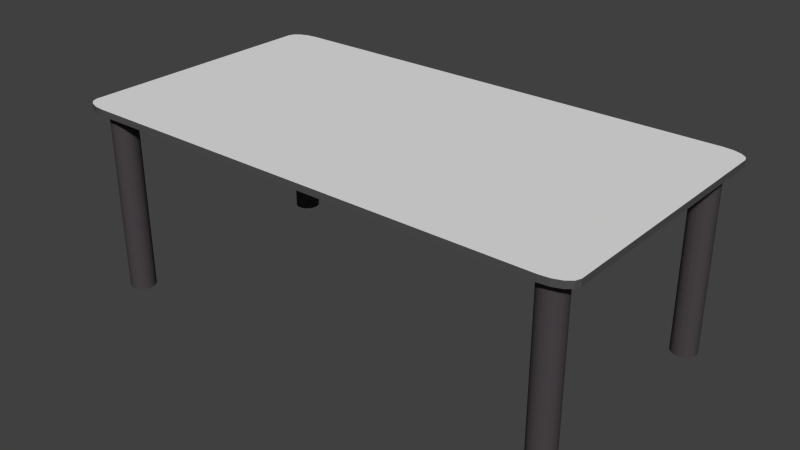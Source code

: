 # Source: Table.blend  (saved by Blender 2.76.0; exported with 4.5.12 LTS)
import bpy
from mathutils import Matrix  # noqa: F401  (used for matrix-valued properties, if any)

bpy.ops.wm.read_factory_settings(use_empty=True)
scene = bpy.context.scene
scene.name = 'Scene'

# ---- collections
col_collection_1 = bpy.data.collections.new('Collection 1'); scene.collection.children.link(col_collection_1)

# ---- materials (node trees are filled in below, after node groups)
mat_table = bpy.data.materials.new('Table')
mat_table.alpha_threshold = 0.0
mat_table.use_transparent_shadow = False
mat_table.roughness = 0.5
mat_table_side = bpy.data.materials.new('Table_Side')
mat_table_side.alpha_threshold = 0.0
mat_table_side.use_transparent_shadow = False
mat_table_side.diffuse_color = (0.08353, 0.08353, 0.08353, 1.0)
mat_table_side.roughness = 0.5
mat_table_side.specular_intensity = 0.584
mat_table_legs = bpy.data.materials.new('Table_Legs')
mat_table_legs.alpha_threshold = 0.0
mat_table_legs.use_transparent_shadow = False
mat_table_legs.diffuse_color = (0.06681, 0.05682, 0.06186, 1.0)
mat_table_legs.specular_color = (1.0, 0.9069, 0.8795)
mat_table_legs.roughness = 0.5
mat_table_legs.specular_intensity = 0.0

# ---- material node trees

# ---- world
world_world = bpy.data.worlds.new('World'); scene.world = world_world
world_world.color = (0.05088, 0.05088, 0.05088)
world_world.use_sun_shadow = False
world_world.sun_shadow_jitter_overblur = 0.0
world_world.cycles.sampling_method = 'MANUAL'
world_world.cycles.sample_map_resolution = 256

# ---- meshes
me_cube = bpy.data.meshes.new('Cube')
me_cube.from_pydata([(1.0, 0.9, -0.9), (0.9, 1.0, -0.9), (0.9924, 0.9383, -0.9), (0.9383, 0.9924, -0.9), (0.9707, 0.9707, -0.9), (1.0, -0.9, -0.9), (0.9, -1.0, -0.9), (0.9924, -0.9383, -0.9), (0.9707, -0.9707, -0.9), (0.9383, -0.9924, -0.9), (-0.9, -1.0, -0.9), (-1.0, -0.9, -0.9), (-0.9383, -0.9924, -0.9), (-0.9707, -0.9707, -0.9), (-0.9924, -0.9383, -0.9), (-0.9, 1.0, -0.9), (-1.0, 0.9, -0.9), (-0.9383, 0.9924, -0.9), (-0.9924, 0.9383, -0.9), (-0.9707, 0.9707, -0.9), (0.9, 1.0, 0.9), (1.0, 0.9, 0.9), (0.9383, 0.9924, 0.9), (0.9924, 0.9383, 0.9), (0.9707, 0.9707, 0.9), (0.9, -1.0, 0.9), (1.0, -0.9, 0.9), (0.9383, -0.9924, 0.9), (0.9707, -0.9707, 0.9), (0.9924, -0.9383, 0.9), (-1.0, -0.9, 0.9), (-0.9, -1.0, 0.9), (-0.9924, -0.9383, 0.9), (-0.9707, -0.9707, 0.9), (-0.9383, -0.9924, 0.9), (-1.0, 0.9, 0.9), (-0.9, 1.0, 0.9), (-0.9924, 0.9383, 0.9), (-0.9383, 0.9924, 0.9), (-0.9707, 0.9707, 0.9)], [], [(20, 1, 15, 36), (6, 25, 31, 10), (11, 30, 35, 16), (0, 21, 26, 5), (2, 0, 5, 7, 8, 9, 6, 10, 12, 13, 14, 11, 16, 18, 19, 17, 15, 1, 3, 4), (22, 20, 36, 38, 39, 37, 35, 30, 32, 33, 34, 31, 25, 27, 28, 29, 26, 21, 23, 24), (1, 20, 22, 3), (3, 22, 24, 4), (4, 24, 23, 2), (2, 23, 21, 0), (5, 26, 29, 7), (7, 29, 28, 8), (8, 28, 27, 9), (9, 27, 25, 6), (10, 31, 34, 12), (12, 34, 33, 13), (13, 33, 32, 14), (14, 32, 30, 11), (16, 35, 37, 18), (18, 37, 39, 19), (19, 39, 38, 17), (17, 38, 36, 15)])
me_cube.polygons.foreach_set('material_index', [1, 1, 1, 1, 0, 0, 1, 1, 1, 1, 1, 1, 1, 1, 1, 1, 1, 1, 1, 1, 1, 1])
me_cube.materials.append(mat_table)
me_cube.materials.append(mat_table_side)
me_cube.use_remesh_preserve_volume = False
me_cube.use_remesh_preserve_attributes = False
me_cube.use_mirror_vertex_groups = False
me_cube.update()
me_cylinder_002 = bpy.data.meshes.new('Cylinder.002')
me_cylinder_002.from_pydata([(0.0, 1.0, -1.0), (0.0, 1.0, 1.0), (0.1951, 0.9808, -1.0), (0.1951, 0.9808, 1.0), (0.3827, 0.9239, -1.0), (0.3827, 0.9239, 1.0), (0.5556, 0.8315, -1.0), (0.5556, 0.8315, 1.0), (0.7071, 0.7071, -1.0), (0.7071, 0.7071, 1.0), (0.8315, 0.5556, -1.0), (0.8315, 0.5556, 1.0), (0.9239, 0.3827, -1.0), (0.9239, 0.3827, 1.0), (0.9808, 0.1951, -1.0), (0.9808, 0.1951, 1.0), (1.0, 7.55e-08, -1.0), (1.0, 7.55e-08, 1.0), (0.9808, -0.1951, -1.0), (0.9808, -0.1951, 1.0), (0.9239, -0.3827, -1.0), (0.9239, -0.3827, 1.0), (0.8315, -0.5556, -1.0), (0.8315, -0.5556, 1.0), (0.7071, -0.7071, -1.0), (0.7071, -0.7071, 1.0), (0.5556, -0.8315, -1.0), (0.5556, -0.8315, 1.0), (0.3827, -0.9239, -1.0), (0.3827, -0.9239, 1.0), (0.1951, -0.9808, -1.0), (0.1951, -0.9808, 1.0), (-3.258e-07, -1.0, -1.0), (-3.258e-07, -1.0, 1.0), (-0.1951, -0.9808, -1.0), (-0.1951, -0.9808, 1.0), (-0.3827, -0.9239, -1.0), (-0.3827, -0.9239, 1.0), (-0.5556, -0.8315, -1.0), (-0.5556, -0.8315, 1.0), (-0.7071, -0.7071, -1.0), (-0.7071, -0.7071, 1.0), (-0.8315, -0.5556, -1.0), (-0.8315, -0.5556, 1.0), (-0.9239, -0.3827, -1.0), (-0.9239, -0.3827, 1.0), (-0.9808, -0.1951, -1.0), (-0.9808, -0.1951, 1.0), (-1.0, 9.656e-07, -1.0), (-1.0, 9.656e-07, 1.0), (-0.9808, 0.1951, -1.0), (-0.9808, 0.1951, 1.0), (-0.9239, 0.3827, -1.0), (-0.9239, 0.3827, 1.0), (-0.8315, 0.5556, -1.0), (-0.8315, 0.5556, 1.0), (-0.7071, 0.7071, -1.0), (-0.7071, 0.7071, 1.0), (-0.5556, 0.8315, -1.0), (-0.5556, 0.8315, 1.0), (-0.3827, 0.9239, -1.0), (-0.3827, 0.9239, 1.0), (-0.1951, 0.9808, -1.0), (-0.1951, 0.9808, 1.0), (-0.3827, -0.9239, -1.0), (-0.3827, -0.9239, 1.0), (0.0, 1.0, -10.71), (0.1951, 0.9808, -10.71), (0.3827, 0.9239, -10.71), (0.5556, 0.8315, -10.71), (0.7071, 0.7071, -10.71), (0.8315, 0.5556, -10.71), (0.9239, 0.3827, -10.71), (0.9808, 0.1951, -10.71), (1.0, 7.55e-08, -10.71), (0.9808, -0.1951, -10.71), (0.9239, -0.3827, -10.71), (0.8315, -0.5556, -10.71), (0.7071, -0.7071, -10.71), (0.5556, -0.8315, -10.71), (0.3827, -0.9239, -10.71), (0.1951, -0.9808, -10.71), (-3.258e-07, -1.0, -10.71), (-0.1951, -0.9808, -10.71), (-0.3827, -0.9239, -10.71), (-0.5556, -0.8315, -10.71), (-0.7071, -0.7071, -10.71), (-0.8315, -0.5556, -10.71), (-0.9239, -0.3827, -10.71), (-0.9808, -0.1951, -10.71), (-1.0, 9.656e-07, -10.71), (-0.9808, 0.1951, -10.71), (-0.9239, 0.3827, -10.71), (-0.8315, 0.5556, -10.71), (-0.7071, 0.7071, -10.71), (-0.5556, 0.8315, -10.71), (-0.3827, 0.9239, -10.71), (-0.1951, 0.9808, -10.71), (0.5556, 0.8315, -10.08), (0.3827, 0.9239, -10.08), (0.7071, -0.7071, -10.08), (0.8315, -0.5556, -10.08), (-0.8315, -0.5556, -10.08), (-0.7071, -0.7071, -10.08), (-0.3827, 0.9239, -10.08), (-0.5556, 0.8315, -10.08), (1.0, 7.55e-08, -10.08), (0.9808, 0.1951, -10.08), (-0.1951, -0.9808, -10.08), (-3.258e-07, -1.0, -10.08), (-0.9239, 0.3827, -10.08), (-0.9808, 0.1951, -10.08), (0.7071, 0.7071, -10.08), (0.5556, -0.8315, -10.08), (-0.9239, -0.3827, -10.08), (-0.1951, 0.9808, -10.08), (0.9808, -0.1951, -10.08), (-0.3827, -0.9239, -10.08), (-0.8315, 0.5556, -10.08), (0.8315, 0.5556, -10.08), (0.3827, -0.9239, -10.08), (-0.9808, -0.1951, -10.08), (0.1951, 0.9808, -10.08), (0.0, 1.0, -10.08), (0.9239, -0.3827, -10.08), (-0.5556, -0.8315, -10.08), (-0.7071, 0.7071, -10.08), (0.9239, 0.3827, -10.08), (0.1951, -0.9808, -10.08), (-1.0, 9.656e-07, -10.08), (-37.07, -1.0, -1.0), (-37.07, -1.0, 1.0), (-37.27, -0.9808, -1.0), (-37.27, -0.9808, 1.0), (-37.46, -0.9239, -1.0), (-37.46, -0.9239, 1.0), (-37.63, -0.8315, -1.0), (-37.63, -0.8315, 1.0), (-37.78, -0.7071, -1.0), (-37.78, -0.7071, 1.0), (-37.9, -0.5556, -1.0), (-37.9, -0.5556, 1.0), (-38.0, -0.3827, -1.0), (-38.0, -0.3827, 1.0), (-38.05, -0.1951, -1.0), (-38.05, -0.1951, 1.0), (-38.07, -1.629e-07, -1.0), (-38.07, -1.629e-07, 1.0), (-38.05, 0.1951, -1.0), (-38.05, 0.1951, 1.0), (-38.0, 0.3827, -1.0), (-38.0, 0.3827, 1.0), (-37.9, 0.5556, -1.0), (-37.9, 0.5556, 1.0), (-37.78, 0.7071, -1.0), (-37.78, 0.7071, 1.0), (-37.63, 0.8315, -1.0), (-37.63, 0.8315, 1.0), (-37.46, 0.9239, -1.0), (-37.46, 0.9239, 1.0), (-37.27, 0.9808, -1.0), (-37.27, 0.9808, 1.0), (-37.07, 1.0, -1.0), (-37.07, 1.0, 1.0), (-36.88, 0.9808, -1.0), (-36.88, 0.9808, 1.0), (-36.69, 0.9239, -1.0), (-36.69, 0.9239, 1.0), (-36.52, 0.8315, -1.0), (-36.52, 0.8315, 1.0), (-36.37, 0.7071, -1.0), (-36.37, 0.7071, 1.0), (-36.24, 0.5556, -1.0), (-36.24, 0.5556, 1.0), (-36.15, 0.3827, -1.0), (-36.15, 0.3827, 1.0), (-36.09, 0.1951, -1.0), (-36.09, 0.1951, 1.0), (-36.07, -8.782e-07, -1.0), (-36.07, -8.782e-07, 1.0), (-36.09, -0.1951, -1.0), (-36.09, -0.1951, 1.0), (-36.15, -0.3827, -1.0), (-36.15, -0.3827, 1.0), (-36.24, -0.5556, -1.0), (-36.24, -0.5556, 1.0), (-36.37, -0.7071, -1.0), (-36.37, -0.7071, 1.0), (-36.52, -0.8315, -1.0), (-36.52, -0.8315, 1.0), (-36.69, -0.9239, -1.0), (-36.69, -0.9239, 1.0), (-36.88, -0.9808, -1.0), (-36.88, -0.9808, 1.0), (-36.69, 0.9239, -1.0), (-36.69, 0.9239, 1.0), (-37.07, -1.0, -10.71), (-37.27, -0.9808, -10.71), (-37.46, -0.9239, -10.71), (-37.63, -0.8315, -10.71), (-37.78, -0.7071, -10.71), (-37.9, -0.5556, -10.71), (-38.0, -0.3827, -10.71), (-38.05, -0.1951, -10.71), (-38.07, -1.629e-07, -10.71), (-38.05, 0.1951, -10.71), (-38.0, 0.3827, -10.71), (-37.9, 0.5556, -10.71), (-37.78, 0.7071, -10.71), (-37.63, 0.8315, -10.71), (-37.46, 0.9239, -10.71), (-37.27, 0.9808, -10.71), (-37.07, 1.0, -10.71), (-36.88, 0.9808, -10.71), (-36.69, 0.9239, -10.71), (-36.52, 0.8315, -10.71), (-36.37, 0.7071, -10.71), (-36.24, 0.5556, -10.71), (-36.15, 0.3827, -10.71), (-36.09, 0.1951, -10.71), (-36.07, -8.782e-07, -10.71), (-36.09, -0.1951, -10.71), (-36.15, -0.3827, -10.71), (-36.24, -0.5556, -10.71), (-36.37, -0.7071, -10.71), (-36.52, -0.8315, -10.71), (-36.69, -0.9239, -10.71), (-36.88, -0.9808, -10.71), (-37.63, -0.8315, -10.08), (-37.46, -0.9239, -10.08), (-37.78, 0.7071, -10.08), (-37.9, 0.5556, -10.08), (-36.24, 0.5556, -10.08), (-36.37, 0.7071, -10.08), (-36.69, -0.9239, -10.08), (-36.52, -0.8315, -10.08), (-38.07, -1.629e-07, -10.08), (-38.05, -0.1951, -10.08), (-36.88, 0.9808, -10.08), (-37.07, 1.0, -10.08), (-36.15, -0.3827, -10.08), (-36.09, -0.1951, -10.08), (-37.78, -0.7071, -10.08), (-37.63, 0.8315, -10.08), (-36.15, 0.3827, -10.08), (-36.88, -0.9808, -10.08), (-38.05, 0.1951, -10.08), (-36.69, 0.9239, -10.08), (-36.24, -0.5556, -10.08), (-37.9, -0.5556, -10.08), (-37.46, 0.9239, -10.08), (-36.09, 0.1951, -10.08), (-37.27, -0.9808, -10.08), (-37.07, -1.0, -10.08), (-38.0, 0.3827, -10.08), (-36.52, 0.8315, -10.08), (-36.37, -0.7071, -10.08), (-38.0, -0.3827, -10.08), (-37.27, 0.9808, -10.08), (-36.07, -8.782e-07, -10.08), (-37.07, -19.54, -1.0), (-37.07, -19.54, 1.0), (-37.27, -19.52, -1.0), (-37.27, -19.52, 1.0), (-37.46, -19.46, -1.0), (-37.46, -19.46, 1.0), (-37.63, -19.37, -1.0), (-37.63, -19.37, 1.0), (-37.78, -19.24, -1.0), (-37.78, -19.24, 1.0), (-37.9, -19.09, -1.0), (-37.9, -19.09, 1.0), (-38.0, -18.92, -1.0), (-38.0, -18.92, 1.0), (-38.05, -18.73, -1.0), (-38.05, -18.73, 1.0), (-38.07, -18.54, -1.0), (-38.07, -18.54, 1.0), (-38.05, -18.34, -1.0), (-38.05, -18.34, 1.0), (-38.0, -18.15, -1.0), (-38.0, -18.15, 1.0), (-37.9, -17.98, -1.0), (-37.9, -17.98, 1.0), (-37.78, -17.83, -1.0), (-37.78, -17.83, 1.0), (-37.63, -17.7, -1.0), (-37.63, -17.7, 1.0), (-37.46, -17.61, -1.0), (-37.46, -17.61, 1.0), (-37.27, -17.56, -1.0), (-37.27, -17.56, 1.0), (-37.07, -17.54, -1.0), (-37.07, -17.54, 1.0), (-36.88, -17.56, -1.0), (-36.88, -17.56, 1.0), (-36.69, -17.61, -1.0), (-36.69, -17.61, 1.0), (-36.52, -17.7, -1.0), (-36.52, -17.7, 1.0), (-36.37, -17.83, -1.0), (-36.37, -17.83, 1.0), (-36.24, -17.98, -1.0), (-36.24, -17.98, 1.0), (-36.15, -18.15, -1.0), (-36.15, -18.15, 1.0), (-36.09, -18.34, -1.0), (-36.09, -18.34, 1.0), (-36.07, -18.54, -1.0), (-36.07, -18.54, 1.0), (-36.09, -18.73, -1.0), (-36.09, -18.73, 1.0), (-36.15, -18.92, -1.0), (-36.15, -18.92, 1.0), (-36.24, -19.09, -1.0), (-36.24, -19.09, 1.0), (-36.37, -19.24, -1.0), (-36.37, -19.24, 1.0), (-36.52, -19.37, -1.0), (-36.52, -19.37, 1.0), (-36.69, -19.46, -1.0), (-36.69, -19.46, 1.0), (-36.88, -19.52, -1.0), (-36.88, -19.52, 1.0), (-36.69, -17.61, -1.0), (-36.69, -17.61, 1.0), (-37.07, -19.54, -10.71), (-37.27, -19.52, -10.71), (-37.46, -19.46, -10.71), (-37.63, -19.37, -10.71), (-37.78, -19.24, -10.71), (-37.9, -19.09, -10.71), (-38.0, -18.92, -10.71), (-38.05, -18.73, -10.71), (-38.07, -18.54, -10.71), (-38.05, -18.34, -10.71), (-38.0, -18.15, -10.71), (-37.9, -17.98, -10.71), (-37.78, -17.83, -10.71), (-37.63, -17.7, -10.71), (-37.46, -17.61, -10.71), (-37.27, -17.56, -10.71), (-37.07, -17.54, -10.71), (-36.88, -17.56, -10.71), (-36.69, -17.61, -10.71), (-36.52, -17.7, -10.71), (-36.37, -17.83, -10.71), (-36.24, -17.98, -10.71), (-36.15, -18.15, -10.71), (-36.09, -18.34, -10.71), (-36.07, -18.54, -10.71), (-36.09, -18.73, -10.71), (-36.15, -18.92, -10.71), (-36.24, -19.09, -10.71), (-36.37, -19.24, -10.71), (-36.52, -19.37, -10.71), (-36.69, -19.46, -10.71), (-36.88, -19.52, -10.71), (-37.63, -19.37, -10.08), (-37.46, -19.46, -10.08), (-37.78, -17.83, -10.08), (-37.9, -17.98, -10.08), (-36.24, -17.98, -10.08), (-36.37, -17.83, -10.08), (-36.69, -19.46, -10.08), (-36.52, -19.37, -10.08), (-38.07, -18.54, -10.08), (-38.05, -18.73, -10.08), (-36.88, -17.56, -10.08), (-37.07, -17.54, -10.08), (-36.15, -18.92, -10.08), (-36.09, -18.73, -10.08), (-37.78, -19.24, -10.08), (-37.63, -17.7, -10.08), (-36.15, -18.15, -10.08), (-36.88, -19.52, -10.08), (-38.05, -18.34, -10.08), (-36.69, -17.61, -10.08), (-36.24, -19.09, -10.08), (-37.9, -19.09, -10.08), (-37.46, -17.61, -10.08), (-36.09, -18.34, -10.08), (-37.27, -19.52, -10.08), (-37.07, -19.54, -10.08), (-38.0, -18.15, -10.08), (-36.52, -17.7, -10.08), (-36.37, -19.24, -10.08), (-38.0, -18.92, -10.08), (-37.27, -17.56, -10.08), (-36.07, -18.54, -10.08), (0.0, -17.54, -1.0), (0.0, -17.54, 1.0), (0.1951, -17.56, -1.0), (0.1951, -17.56, 1.0), (0.3827, -17.61, -1.0), (0.3827, -17.61, 1.0), (0.5556, -17.7, -1.0), (0.5556, -17.7, 1.0), (0.7071, -17.83, -1.0), (0.7071, -17.83, 1.0), (0.8315, -17.98, -1.0), (0.8315, -17.98, 1.0), (0.9239, -18.15, -1.0), (0.9239, -18.15, 1.0), (0.9808, -18.34, -1.0), (0.9808, -18.34, 1.0), (1.0, -18.54, -1.0), (1.0, -18.54, 1.0), (0.9808, -18.73, -1.0), (0.9808, -18.73, 1.0), (0.9239, -18.92, -1.0), (0.9239, -18.92, 1.0), (0.8315, -19.09, -1.0), (0.8315, -19.09, 1.0), (0.7071, -19.24, -1.0), (0.7071, -19.24, 1.0), (0.5556, -19.37, -1.0), (0.5556, -19.37, 1.0), (0.3827, -19.46, -1.0), (0.3827, -19.46, 1.0), (0.1951, -19.52, -1.0), (0.1951, -19.52, 1.0), (-3.258e-07, -19.54, -1.0), (-3.258e-07, -19.54, 1.0), (-0.1951, -19.52, -1.0), (-0.1951, -19.52, 1.0), (-0.3827, -19.46, -1.0), (-0.3827, -19.46, 1.0), (-0.5556, -19.37, -1.0), (-0.5556, -19.37, 1.0), (-0.7071, -19.24, -1.0), (-0.7071, -19.24, 1.0), (-0.8315, -19.09, -1.0), (-0.8315, -19.09, 1.0), (-0.9239, -18.92, -1.0), (-0.9239, -18.92, 1.0), (-0.9808, -18.73, -1.0), (-0.9808, -18.73, 1.0), (-1.0, -18.54, -1.0), (-1.0, -18.54, 1.0), (-0.9808, -18.34, -1.0), (-0.9808, -18.34, 1.0), (-0.9239, -18.15, -1.0), (-0.9239, -18.15, 1.0), (-0.8315, -17.98, -1.0), (-0.8315, -17.98, 1.0), (-0.7071, -17.83, -1.0), (-0.7071, -17.83, 1.0), (-0.5556, -17.7, -1.0), (-0.5556, -17.7, 1.0), (-0.3827, -17.61, -1.0), (-0.3827, -17.61, 1.0), (-0.1951, -17.56, -1.0), (-0.1951, -17.56, 1.0), (-0.3827, -19.46, -1.0), (-0.3827, -19.46, 1.0), (0.0, -17.54, -10.71), (0.1951, -17.56, -10.71), (0.3827, -17.61, -10.71), (0.5556, -17.7, -10.71), (0.7071, -17.83, -10.71), (0.8315, -17.98, -10.71), (0.9239, -18.15, -10.71), (0.9808, -18.34, -10.71), (1.0, -18.54, -10.71), (0.9808, -18.73, -10.71), (0.9239, -18.92, -10.71), (0.8315, -19.09, -10.71), (0.7071, -19.24, -10.71), (0.5556, -19.37, -10.71), (0.3827, -19.46, -10.71), (0.1951, -19.52, -10.71), (-3.258e-07, -19.54, -10.71), (-0.1951, -19.52, -10.71), (-0.3827, -19.46, -10.71), (-0.5556, -19.37, -10.71), (-0.7071, -19.24, -10.71), (-0.8315, -19.09, -10.71), (-0.9239, -18.92, -10.71), (-0.9808, -18.73, -10.71), (-1.0, -18.54, -10.71), (-0.9808, -18.34, -10.71), (-0.9239, -18.15, -10.71), (-0.8315, -17.98, -10.71), (-0.7071, -17.83, -10.71), (-0.5556, -17.7, -10.71), (-0.3827, -17.61, -10.71), (-0.1951, -17.56, -10.71), (0.5556, -17.7, -10.08), (0.3827, -17.61, -10.08), (0.7071, -19.24, -10.08), (0.8315, -19.09, -10.08), (-0.8315, -19.09, -10.08), (-0.7071, -19.24, -10.08), (-0.3827, -17.61, -10.08), (-0.5556, -17.7, -10.08), (1.0, -18.54, -10.08), (0.9808, -18.34, -10.08), (-0.1951, -19.52, -10.08), (-3.258e-07, -19.54, -10.08), (-0.9239, -18.15, -10.08), (-0.9808, -18.34, -10.08), (0.7071, -17.83, -10.08), (0.5556, -19.37, -10.08), (-0.9239, -18.92, -10.08), (-0.1951, -17.56, -10.08), (0.9808, -18.73, -10.08), (-0.3827, -19.46, -10.08), (-0.8315, -17.98, -10.08), (0.8315, -17.98, -10.08), (0.3827, -19.46, -10.08), (-0.9808, -18.73, -10.08), (0.1951, -17.56, -10.08), (0.0, -17.54, -10.08), (0.9239, -18.92, -10.08), (-0.5556, -19.37, -10.08), (-0.7071, -17.83, -10.08), (0.9239, -18.15, -10.08), (0.1951, -19.52, -10.08), (-1.0, -18.54, -10.08)], [], [(0, 1, 3, 2), (2, 3, 5, 4), (4, 5, 7, 6), (6, 7, 9, 8), (8, 9, 11, 10), (10, 11, 13, 12), (12, 13, 15, 14), (14, 15, 17, 16), (16, 17, 19, 18), (18, 19, 21, 20), (20, 21, 23, 22), (22, 23, 25, 24), (24, 25, 27, 26), (26, 27, 29, 28), (28, 29, 31, 30), (30, 31, 33, 32), (32, 33, 35, 34), (34, 35, 37, 36), (36, 37, 39, 38), (38, 39, 41, 40), (40, 41, 43, 42), (42, 43, 45, 44), (44, 45, 47, 46), (46, 47, 49, 48), (48, 49, 51, 50), (50, 51, 53, 52), (52, 53, 55, 54), (54, 55, 57, 56), (56, 57, 59, 58), (58, 59, 61, 60), (3, 1, 63, 61, 59, 57, 55, 53, 51, 49, 47, 45, 43, 41, 39, 37, 35, 33, 31, 29, 27, 25, 23, 21, 19, 17, 15, 13, 11, 9, 7, 5), (62, 63, 1, 0), (60, 61, 63, 62), (99, 98, 69, 68), (37, 36, 64, 65), (66, 67, 68, 69, 70, 71, 72, 73, 74, 75, 76, 77, 78, 79, 80, 81, 82, 83, 84, 85, 86, 87, 88, 89, 90, 91, 92, 93, 94, 95, 96, 97), (101, 100, 78, 77), (103, 102, 87, 86), (105, 104, 96, 95), (107, 106, 74, 73), (111, 110, 92, 91), (98, 112, 70, 69), (100, 113, 79, 78), (102, 114, 88, 87), (104, 115, 97, 96), (106, 116, 75, 74), (108, 117, 84, 83), (110, 118, 93, 92), (112, 119, 71, 70), (113, 120, 80, 79), (114, 121, 89, 88), (123, 122, 67, 66), (115, 123, 66, 97), (116, 124, 76, 75), (117, 125, 85, 84), (118, 126, 94, 93), (119, 127, 72, 71), (120, 128, 81, 80), (122, 99, 68, 67), (124, 101, 77, 76), (125, 103, 86, 85), (126, 105, 95, 94), (127, 107, 73, 72), (48, 50, 111, 129), (30, 32, 109, 128), (12, 14, 107, 127), (56, 58, 105, 126), (38, 40, 103, 125), (20, 22, 101, 124), (2, 4, 99, 122), (46, 48, 129, 121), (28, 30, 128, 120), (10, 12, 127, 119), (54, 56, 126, 118), (36, 38, 125, 117), (18, 20, 124, 116), (62, 0, 123, 115), (0, 2, 122, 123), (44, 46, 121, 114), (26, 28, 120, 113), (8, 10, 119, 112), (52, 54, 118, 110), (34, 36, 117, 108), (16, 18, 116, 106), (60, 62, 115, 104), (42, 44, 114, 102), (24, 26, 113, 100), (6, 8, 112, 98), (50, 52, 110, 111), (32, 34, 108, 109), (14, 16, 106, 107), (58, 60, 104, 105), (40, 42, 102, 103), (22, 24, 100, 101), (4, 6, 98, 99), (130, 131, 133, 132), (132, 133, 135, 134), (134, 135, 137, 136), (136, 137, 139, 138), (138, 139, 141, 140), (140, 141, 143, 142), (142, 143, 145, 144), (144, 145, 147, 146), (146, 147, 149, 148), (148, 149, 151, 150), (150, 151, 153, 152), (152, 153, 155, 154), (154, 155, 157, 156), (156, 157, 159, 158), (158, 159, 161, 160), (160, 161, 163, 162), (162, 163, 165, 164), (164, 165, 167, 166), (166, 167, 169, 168), (168, 169, 171, 170), (170, 171, 173, 172), (172, 173, 175, 174), (174, 175, 177, 176), (176, 177, 179, 178), (178, 179, 181, 180), (180, 181, 183, 182), (182, 183, 185, 184), (184, 185, 187, 186), (186, 187, 189, 188), (188, 189, 191, 190), (133, 131, 193, 191, 189, 187, 185, 183, 181, 179, 177, 175, 173, 171, 169, 167, 165, 163, 161, 159, 157, 155, 153, 151, 149, 147, 145, 143, 141, 139, 137, 135), (192, 193, 131, 130), (190, 191, 193, 192), (229, 228, 199, 198), (167, 166, 194, 195), (196, 197, 198, 199, 200, 201, 202, 203, 204, 205, 206, 207, 208, 209, 210, 211, 212, 213, 214, 215, 216, 217, 218, 219, 220, 221, 222, 223, 224, 225, 226, 227), (231, 230, 208, 207), (233, 232, 217, 216), (235, 234, 226, 225), (237, 236, 204, 203), (239, 238, 213, 212), (241, 240, 222, 221), (228, 242, 200, 199), (230, 243, 209, 208), (232, 244, 218, 217), (234, 245, 227, 226), (236, 246, 205, 204), (238, 247, 214, 213), (240, 248, 223, 222), (242, 249, 201, 200), (243, 250, 210, 209), (244, 251, 219, 218), (246, 254, 206, 205), (247, 255, 215, 214), (248, 256, 224, 223), (249, 257, 202, 201), (250, 258, 211, 210), (252, 229, 198, 197), (254, 231, 207, 206), (255, 233, 216, 215), (256, 235, 225, 224), (257, 237, 203, 202), (258, 239, 212, 211), (178, 180, 241, 259), (160, 162, 239, 258), (142, 144, 237, 257), (186, 188, 235, 256), (168, 170, 233, 255), (150, 152, 231, 254), (132, 134, 229, 252), (176, 178, 259, 251), (158, 160, 258, 250), (140, 142, 257, 249), (184, 186, 256, 248), (166, 168, 255, 247), (148, 150, 254, 246), (192, 130, 253, 245), (130, 132, 252, 253), (174, 176, 251, 244), (156, 158, 250, 243), (138, 140, 249, 242), (182, 184, 248, 240), (164, 166, 247, 238), (146, 148, 246, 236), (190, 192, 245, 234), (172, 174, 244, 232), (154, 156, 243, 230), (136, 138, 242, 228), (180, 182, 240, 241), (162, 164, 238, 239), (144, 146, 236, 237), (188, 190, 234, 235), (170, 172, 232, 233), (152, 154, 230, 231), (134, 136, 228, 229), (260, 261, 263, 262), (262, 263, 265, 264), (264, 265, 267, 266), (266, 267, 269, 268), (268, 269, 271, 270), (270, 271, 273, 272), (272, 273, 275, 274), (274, 275, 277, 276), (276, 277, 279, 278), (278, 279, 281, 280), (280, 281, 283, 282), (282, 283, 285, 284), (284, 285, 287, 286), (286, 287, 289, 288), (288, 289, 291, 290), (290, 291, 293, 292), (292, 293, 295, 294), (294, 295, 297, 296), (296, 297, 299, 298), (298, 299, 301, 300), (300, 301, 303, 302), (302, 303, 305, 304), (304, 305, 307, 306), (306, 307, 309, 308), (308, 309, 311, 310), (310, 311, 313, 312), (312, 313, 315, 314), (314, 315, 317, 316), (316, 317, 319, 318), (318, 319, 321, 320), (263, 261, 323, 321, 319, 317, 315, 313, 311, 309, 307, 305, 303, 301, 299, 297, 295, 293, 291, 289, 287, 285, 283, 281, 279, 277, 275, 273, 271, 269, 267, 265), (322, 323, 261, 260), (320, 321, 323, 322), (359, 358, 329, 328), (297, 296, 324, 325), (326, 327, 328, 329, 330, 331, 332, 333, 334, 335, 336, 337, 338, 339, 340, 341, 342, 343, 344, 345, 346, 347, 348, 349, 350, 351, 352, 353, 354, 355, 356, 357), (361, 360, 338, 337), (363, 362, 347, 346), (365, 364, 356, 355), (367, 366, 334, 333), (371, 370, 352, 351), (358, 372, 330, 329), (360, 373, 339, 338), (362, 374, 348, 347), (364, 375, 357, 356), (366, 376, 335, 334), (368, 377, 344, 343), (370, 378, 353, 352), (372, 379, 331, 330), (373, 380, 340, 339), (374, 381, 349, 348), (383, 382, 327, 326), (375, 383, 326, 357), (376, 384, 336, 335), (377, 385, 345, 344), (378, 386, 354, 353), (379, 387, 332, 331), (380, 388, 341, 340), (382, 359, 328, 327), (384, 361, 337, 336), (385, 363, 346, 345), (386, 365, 355, 354), (387, 367, 333, 332), (308, 310, 371, 389), (290, 292, 369, 388), (272, 274, 367, 387), (316, 318, 365, 386), (298, 300, 363, 385), (280, 282, 361, 384), (262, 264, 359, 382), (306, 308, 389, 381), (288, 290, 388, 380), (270, 272, 387, 379), (314, 316, 386, 378), (296, 298, 385, 377), (278, 280, 384, 376), (322, 260, 383, 375), (260, 262, 382, 383), (304, 306, 381, 374), (286, 288, 380, 373), (268, 270, 379, 372), (312, 314, 378, 370), (294, 296, 377, 368), (276, 278, 376, 366), (320, 322, 375, 364), (302, 304, 374, 362), (284, 286, 373, 360), (266, 268, 372, 358), (310, 312, 370, 371), (292, 294, 368, 369), (274, 276, 366, 367), (318, 320, 364, 365), (300, 302, 362, 363), (282, 284, 360, 361), (264, 266, 358, 359), (390, 391, 393, 392), (392, 393, 395, 394), (394, 395, 397, 396), (396, 397, 399, 398), (398, 399, 401, 400), (400, 401, 403, 402), (402, 403, 405, 404), (404, 405, 407, 406), (406, 407, 409, 408), (408, 409, 411, 410), (410, 411, 413, 412), (412, 413, 415, 414), (414, 415, 417, 416), (416, 417, 419, 418), (418, 419, 421, 420), (420, 421, 423, 422), (422, 423, 425, 424), (424, 425, 427, 426), (426, 427, 429, 428), (428, 429, 431, 430), (430, 431, 433, 432), (432, 433, 435, 434), (434, 435, 437, 436), (436, 437, 439, 438), (438, 439, 441, 440), (440, 441, 443, 442), (442, 443, 445, 444), (444, 445, 447, 446), (446, 447, 449, 448), (448, 449, 451, 450), (393, 391, 453, 451, 449, 447, 445, 443, 441, 439, 437, 435, 433, 431, 429, 427, 425, 423, 421, 419, 417, 415, 413, 411, 409, 407, 405, 403, 401, 399, 397, 395), (452, 453, 391, 390), (450, 451, 453, 452), (489, 488, 459, 458), (427, 426, 454, 455), (456, 457, 458, 459, 460, 461, 462, 463, 464, 465, 466, 467, 468, 469, 470, 471, 472, 473, 474, 475, 476, 477, 478, 479, 480, 481, 482, 483, 484, 485, 486, 487), (491, 490, 468, 467), (493, 492, 477, 476), (495, 494, 486, 485), (497, 496, 464, 463), (499, 498, 473, 472), (501, 500, 482, 481), (488, 502, 460, 459), (490, 503, 469, 468), (492, 504, 478, 477), (494, 505, 487, 486), (496, 506, 465, 464), (498, 507, 474, 473), (500, 508, 483, 482), (502, 509, 461, 460), (503, 510, 470, 469), (504, 511, 479, 478), (506, 514, 466, 465), (507, 515, 475, 474), (508, 516, 484, 483), (509, 517, 462, 461), (510, 518, 471, 470), (512, 489, 458, 457), (514, 491, 467, 466), (515, 493, 476, 475), (516, 495, 485, 484), (517, 497, 463, 462), (518, 499, 472, 471), (438, 440, 501, 519), (420, 422, 499, 518), (402, 404, 497, 517), (446, 448, 495, 516), (428, 430, 493, 515), (410, 412, 491, 514), (392, 394, 489, 512), (436, 438, 519, 511), (418, 420, 518, 510), (400, 402, 517, 509), (444, 446, 516, 508), (426, 428, 515, 507), (408, 410, 514, 506), (452, 390, 513, 505), (390, 392, 512, 513), (434, 436, 511, 504), (416, 418, 510, 503), (398, 400, 509, 502), (442, 444, 508, 500), (424, 426, 507, 498), (406, 408, 506, 496), (450, 452, 505, 494), (432, 434, 504, 492), (414, 416, 503, 490), (396, 398, 502, 488), (440, 442, 500, 501), (422, 424, 498, 499), (404, 406, 496, 497), (448, 450, 494, 495), (430, 432, 492, 493), (412, 414, 490, 491), (394, 396, 488, 489), (197, 341, 388, 252), (252, 388, 369, 253), (253, 369, 368, 245), (245, 368, 343, 227), (108, 505, 513, 109), (83, 487, 505, 108), (128, 512, 457, 81), (351, 479, 511, 371), (371, 511, 519, 389), (389, 519, 501, 381), (381, 501, 481, 349), (109, 513, 512, 128), (91, 219, 251, 111), (111, 251, 259, 129), (129, 259, 241, 121), (121, 241, 221, 89)])
me_cylinder_002.materials.append(mat_table_legs)
me_cylinder_002.use_remesh_preserve_volume = False
me_cylinder_002.use_remesh_preserve_attributes = False
me_cylinder_002.use_mirror_vertex_groups = False
me_cylinder_002.update()

# ---- objects
ob_table_top = bpy.data.objects.new('Table_Top', me_cube)
ob_table_legs = bpy.data.objects.new('Table_Legs', me_cylinder_002)

# ---- transforms, parenting, visibility, modifiers, constraints
ob_table_top.location = (0.0, 0.0, 0.0)
ob_table_top.scale = (5.121, 2.743, 0.07062)
ob_table_top.lock_rotations_4d = False
ob_table_top.empty_display_type = 'ARROWS'
ob_table_top.lineart.crease_threshold = 0.0
ob_table_legs.location = (-4.6, -2.3, -3.375)
ob_table_legs.scale = (-0.2482, -0.2482, -0.3075)
ob_table_legs.lineart.crease_threshold = 0.0

# ---- collection membership
col_collection_1.objects.link(ob_table_top)
col_collection_1.objects.link(ob_table_legs)

# ---- scene / render settings (as saved in the file)
scene.frame_start = 1; scene.frame_end = 250; scene.frame_set(1)
scene.render.engine = 'BLENDER_EEVEE_NEXT'
scene.render.resolution_percentage = 50
scene.render.dither_intensity = 0.0
scene.cycles.use_denoising = False
scene.cycles.samples = 10
scene.cycles.sampling_pattern = 'TABULATED_SOBOL'
scene.cycles.light_sampling_threshold = 0.0
scene.cycles.use_adaptive_sampling = False
scene.cycles.use_light_tree = False
scene.cycles.blur_glossy = 0.0
scene.cycles.pixel_filter_type = 'GAUSSIAN'
scene.cycles.sample_clamp_indirect = 0.0
scene.view_settings.view_transform = 'Standard'
bpy.context.view_layer.update()

# ---- added for rendering (the .blend has no active camera and no usable light): camera, sun
cam_auto = bpy.data.cameras.new('AutoCamera')
cam_auto.lens = 50.0
cam_auto.sensor_width = 36.0
cam_auto.clip_end = 1000.0
ob_auto_camera = bpy.data.objects.new('AutoCamera', cam_auto)
scene.collection.objects.link(ob_auto_camera)
ob_auto_camera.location = (11.2943, -13.5532, 7.22598)
ob_auto_camera.rotation_euler = (1.09748, -7.21219e-08, 0.694738)
scene.camera = ob_auto_camera
light_auto_sun = bpy.data.lights.new('AutoSun', 'SUN')
light_auto_sun.energy = 3.0
light_auto_sun.angle = 0.0523599
ob_auto_sun = bpy.data.objects.new('AutoSun', light_auto_sun)
scene.collection.objects.link(ob_auto_sun)
ob_auto_sun.rotation_euler = (0.872665, 0.174533, 0.523599)
bpy.context.view_layer.update()
